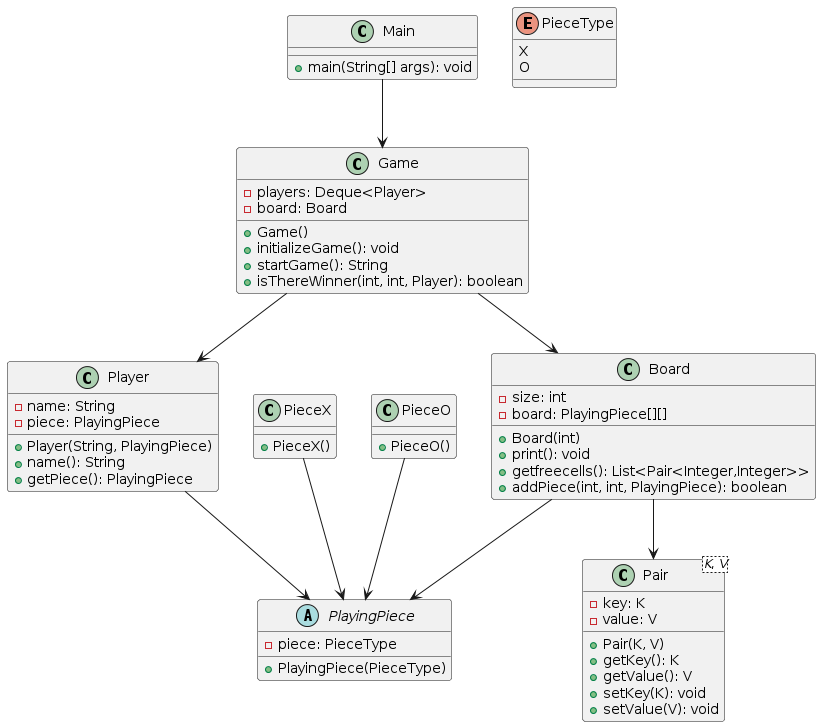

The diagram above was rendered by PlantUML. Its source (embedded in the PNG):
@startuml
class Main {
  + main(String[] args): void
}

class Game {
  - players: Deque<Player>
  - board: Board

  + Game()
  + initializeGame(): void
  + startGame(): String
  + isThereWinner(int, int, Player): boolean
}

class Player {
  - name: String
  - piece: PlayingPiece

  + Player(String, PlayingPiece)
  + name(): String
  + getPiece(): PlayingPiece
}

abstract class PlayingPiece {
  - piece: PieceType

  + PlayingPiece(PieceType)
}

class PieceX {
  + PieceX()
}

class PieceO {
  + PieceO()
}

enum PieceType {
  X
  O
}

class Board {
  - size: int
  - board: PlayingPiece[][]

  + Board(int)
  + print(): void
  + getfreecells(): List<Pair<Integer,Integer>>
  + addPiece(int, int, PlayingPiece): boolean
}

class Pair<K, V> {
  - key: K
  - value: V

  + Pair(K, V)
  + getKey(): K
  + getValue(): V
  + setKey(K): void
  + setValue(V): void
}

Main --> Game
Game --> Player
Game --> Board
Player --> PlayingPiece
PieceX --> PlayingPiece
PieceO --> PlayingPiece
Board --> PlayingPiece
Board --> Pair
@enduml